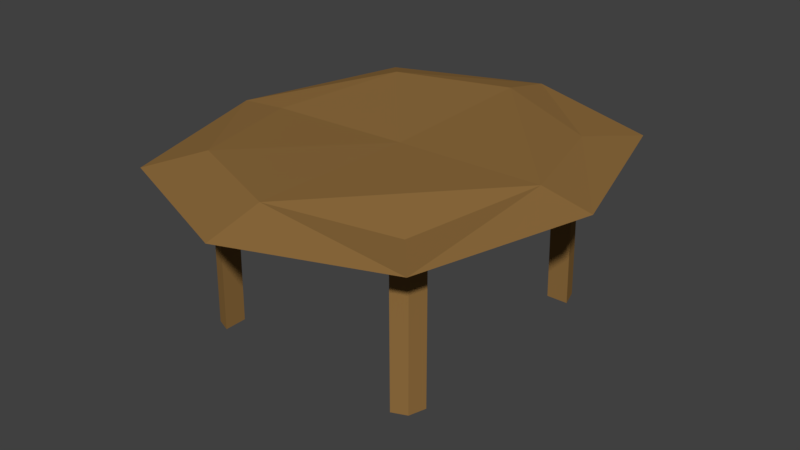 # Source: mesa.blend  (saved by Blender 2.79.0; exported with 4.5.12 LTS)
import bpy
from mathutils import Matrix  # noqa: F401  (used for matrix-valued properties, if any)

bpy.ops.wm.read_factory_settings(use_empty=True)
scene = bpy.context.scene
scene.name = 'Scene'

# ---- collections
col_collection_1 = bpy.data.collections.new('Collection 1'); scene.collection.children.link(col_collection_1)

# ---- materials (node trees are filled in below, after node groups)
mat_material = bpy.data.materials.new('Material')
mat_material.alpha_threshold = 0.0
mat_material.use_transparent_shadow = False
mat_material.diffuse_color = (0.281, 0.1549, 0.04929, 1.0)
mat_material.roughness = 0.5

# ---- material node trees

# ---- world
world_world = bpy.data.worlds.new('World'); scene.world = world_world
world_world.color = (0.05088, 0.05088, 0.05088)
world_world.use_sun_shadow = False
world_world.sun_shadow_jitter_overblur = 0.0
world_world.cycles.sampling_method = 'MANUAL'

# ---- meshes
me_cube = bpy.data.meshes.new('Cube')
me_cube.from_pydata([(1.0, 0.0, 2.634), (0.75, 0.75, 2.634), (0.75, 0.0, -0.75), (0.75, 0.0, 4.651), (0.75, -0.75, 2.634), (0.5556, -0.5556, -0.5556), (0.5556, -0.5556, 2.548), (0.5556, 0.5556, -0.5556), (0.5556, 0.5556, 3.19), (0.4926, -0.4724, -0.7956), (0.5934, -0.4724, -0.762), (0.4926, -0.5732, -0.762), (0.5673, -0.5471, -0.7359), (0.4706, 0.4735, -0.7986), (0.4706, 0.5839, -0.7618), (0.581, 0.4735, -0.7618), (0.5524, 0.5553, -0.7332), (0.5006, -0.4784, -27.32), (0.6014, -0.4784, -27.29), (0.5006, -0.5793, -27.29), (0.5753, -0.5531, -27.26), (0.4825, 0.4825, -27.36), (0.4825, 0.5929, -27.33), (0.5929, 0.4825, -27.33), (0.5643, 0.5643, -27.3), (0.0, 1.0, 2.634), (-1.0, 0.0, 2.634), (0.0, -1.0, 2.634), (0.0, 0.0, -1.0), (0.0, 0.0, 4.138), (0.0, 0.75, -0.75), (0.0, 0.75, 4.77), (-0.75, 0.75, 2.634), (-0.75, 0.0, -0.75), (-0.75, 0.0, 3.384), (-0.75, -0.75, 2.634), (0.0, -0.75, -0.75), (0.0, -0.75, 5.073), (-0.5556, -0.5556, -0.5556), (-0.5556, -0.5556, 4.879), (-0.5556, 0.5556, -0.5556), (-0.5556, 0.5556, 5.468), (0.0, 0.0, -1.0), (0.0, -0.75, -0.75), (-0.4926, -0.4724, -0.7956), (-0.5934, -0.4724, -0.762), (-0.4926, -0.5732, -0.762), (-0.5673, -0.5471, -0.7359), (-0.4706, 0.4735, -0.7986), (-0.4706, 0.5839, -0.7618), (-0.581, 0.4735, -0.7618), (-0.5524, 0.5553, -0.7332), (-0.5006, -0.4784, -27.32), (-0.6014, -0.4784, -27.29), (-0.5006, -0.5793, -27.29), (-0.5753, -0.5531, -27.26), (-0.4825, 0.4825, -27.36), (-0.4825, 0.5929, -27.33), (-0.5929, 0.4825, -27.33), (-0.5643, 0.5643, -27.3)], [], [(25, 31, 8, 1), (25, 1, 7, 30), (0, 2, 7, 1), (0, 1, 8, 3), (0, 3, 6, 4), (0, 4, 5, 2), (27, 36, 5, 4), (27, 4, 6, 37), (2, 28, 13, 15), (5, 36, 11, 12), (29, 3, 8, 31), (29, 37, 6, 3), (10, 12, 20, 18), (28, 2, 10, 9), (2, 5, 12, 10), (36, 28, 9, 11), (13, 14, 22, 21), (30, 7, 16, 14), (28, 30, 14, 13), (7, 2, 15, 16), (17, 18, 20, 19), (9, 10, 18, 17), (12, 11, 19, 20), (11, 9, 17, 19), (21, 22, 24, 23), (16, 15, 23, 24), (15, 13, 21, 23), (14, 16, 24, 22), (25, 32, 41, 31), (25, 30, 40, 32), (26, 32, 40, 33), (26, 34, 41, 32), (26, 35, 39, 34), (26, 33, 38, 35), (27, 35, 38, 36), (27, 37, 39, 35), (33, 50, 48, 28), (38, 47, 46, 36), (29, 31, 41, 34), (29, 34, 39, 37), (28, 42, 43, 36), (45, 53, 55, 47), (28, 44, 45, 33), (33, 45, 47, 38), (36, 46, 44, 28), (48, 56, 57, 49), (30, 49, 51, 40), (28, 48, 49, 30), (40, 51, 50, 33), (52, 54, 55, 53), (44, 52, 53, 45), (47, 55, 54, 46), (46, 54, 52, 44), (56, 58, 59, 57), (51, 59, 58, 50), (50, 58, 56, 48), (49, 57, 59, 51)])
me_cube.materials.append(mat_material)
me_cube.use_remesh_preserve_volume = False
me_cube.use_remesh_preserve_attributes = False
me_cube.use_mirror_vertex_groups = False
me_cube.update()

# ---- objects
ob_cube = bpy.data.objects.new('Cube', me_cube)

# ---- transforms, parenting, visibility, modifiers, constraints
ob_cube.location = (0.0, 0.0, 0.0)
ob_cube.scale = (6.629, 7.621, 0.1823)
ob_cube.lineart.crease_threshold = 0.0

# ---- collection membership
col_collection_1.objects.link(ob_cube)

# ---- scene / render settings (as saved in the file)
scene.frame_start = 1; scene.frame_end = 250; scene.frame_set(35)
scene.render.engine = 'BLENDER_EEVEE_NEXT'
scene.render.resolution_percentage = 50
scene.render.dither_intensity = 0.0
scene.cycles.use_denoising = False
scene.cycles.samples = 128
scene.cycles.sampling_pattern = 'TABULATED_SOBOL'
scene.cycles.use_adaptive_sampling = False
scene.cycles.use_light_tree = False
scene.cycles.blur_glossy = 0.0
scene.cycles.sample_clamp_indirect = 0.0
scene.view_settings.view_transform = 'Standard'
bpy.context.view_layer.update()

# ---- added for rendering (the .blend has no active camera and no usable light): camera, sun
cam_auto = bpy.data.cameras.new('AutoCamera')
cam_auto.lens = 50.0
cam_auto.sensor_width = 36.0
cam_auto.clip_end = 1000.0
ob_auto_camera = bpy.data.objects.new('AutoCamera', cam_auto)
scene.collection.objects.link(ob_auto_camera)
ob_auto_camera.location = (19.4932, -23.3919, 13.5993)
ob_auto_camera.rotation_euler = (1.09748, -7.21219e-08, 0.694738)
scene.camera = ob_auto_camera
light_auto_sun = bpy.data.lights.new('AutoSun', 'SUN')
light_auto_sun.energy = 3.0
light_auto_sun.angle = 0.0523599
ob_auto_sun = bpy.data.objects.new('AutoSun', light_auto_sun)
scene.collection.objects.link(ob_auto_sun)
ob_auto_sun.rotation_euler = (0.872665, 0.174533, 0.523599)
bpy.context.view_layer.update()
